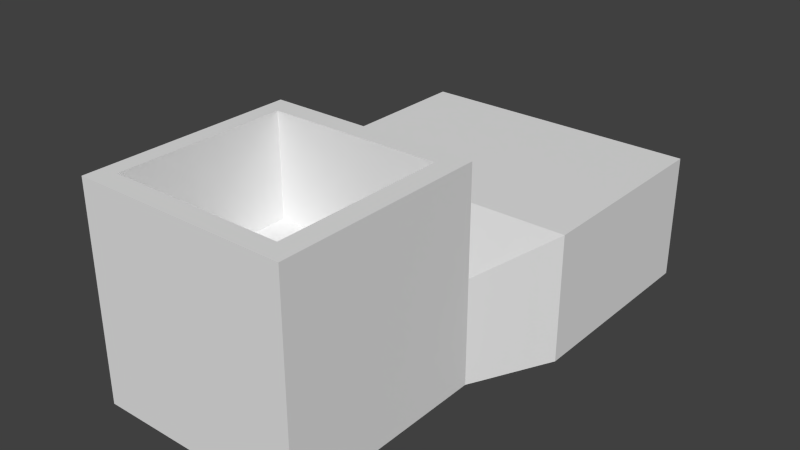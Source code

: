 # Source: Clown_Shoes.blend  (saved by Blender 2.72.0; exported with 4.5.12 LTS)
import bpy
from mathutils import Matrix  # noqa: F401  (used for matrix-valued properties, if any)

bpy.ops.wm.read_factory_settings(use_empty=True)
scene = bpy.context.scene
scene.name = 'Scene'

# ---- collections
col_collection_1 = bpy.data.collections.new('Collection 1'); scene.collection.children.link(col_collection_1)

# ---- world
world_world = bpy.data.worlds.new('World'); scene.world = world_world
world_world.color = (0.05088, 0.05088, 0.05088)
world_world.use_sun_shadow = False
world_world.sun_shadow_jitter_overblur = 0.0
world_world.cycles.sampling_method = 'MANUAL'
world_world.cycles.sample_map_resolution = 256

# ---- meshes
me_cube_001 = bpy.data.meshes.new('Cube.001')
me_cube_001.from_pydata([(-0.9975, -2.154, -0.8422), (-0.9975, -0.1536, -0.8422), (1.002, -0.1536, -0.8422), (1.002, -2.154, -0.8422), (-0.9975, -2.154, 1.158), (-0.9975, -0.1536, 1.158), (1.002, -0.1536, 1.158), (1.002, -2.154, 1.158), (-0.9975, -2.154, 0.1578), (-0.9975, -0.1536, 0.1578), (1.002, -0.1536, 0.1578), (1.002, -2.154, 0.1578), (-1.378, 2.58, -0.8422), (1.383, 2.58, -0.8422), (-1.378, 2.58, 0.3631), (1.383, 2.58, 0.3631), (-1.378, 0.6078, 0.3631), (1.383, 0.6078, 0.3631), (1.383, 0.6078, -0.8422), (-1.378, 0.6078, -0.8422), (-0.9975, -0.3483, 1.158), (-0.9975, -0.3483, -0.8422), (1.002, -0.3483, 1.158), (1.002, -0.3483, -0.8422), (-0.9975, -0.3483, 0.1578), (1.002, -0.3483, 0.1578), (-0.9975, -1.967, -0.8422), (1.002, -1.967, 1.158), (-0.9975, -1.967, 0.1578), (-0.9975, -1.967, 1.158), (1.002, -1.967, -0.8422), (1.002, -1.967, 0.1578), (-0.8366, -0.1536, 1.158), (0.007167, -0.06955, -0.8422), (-0.8366, -2.154, 1.158), (-0.8366, -2.154, -0.8422), (-0.8366, -0.1536, 0.1578), (0.00776, -2.154, 0.4767), (-1.156, 2.58, -0.8422), (-1.156, 2.58, 0.3631), (-1.156, 0.6078, 0.3631), (-0.8366, -0.3483, 1.158), (-0.8366, -1.967, 1.158), (0.8009, -0.1536, 1.158), (0.8009, -2.154, -0.8422), (0.8009, -2.154, 1.158), (0.8009, -0.1536, 0.1578), (1.104, 2.58, -0.8422), (1.104, 2.58, 0.3631), (1.104, 0.6078, 0.3631), (0.8009, -0.3483, 1.158), (0.8009, -1.967, 1.158), (-0.8366, -0.3483, 0.1644), (-0.8366, -1.967, 0.1644), (0.8009, -0.3483, 0.1644), (0.8009, -1.967, 0.1644), (1.383, 0.9747, 0.3631), (-1.378, 0.9747, -0.8422), (-1.378, 0.9747, 0.3631), (1.383, 0.9747, -0.8422), (-1.156, 0.9747, 0.3631), (1.104, 0.9747, 0.3631), (-0.9975, -0.9374, 1.158), (1.002, -0.9374, -0.8422), (1.002, -0.9374, 0.1578), (-0.9975, -0.9374, -0.8422), (1.002, -0.9374, 1.158), (-0.9975, -0.9374, 0.1578), (-0.8366, -0.9374, 1.158), (0.8009, -0.9374, 1.158), (-0.8366, -0.9374, 0.1644), (0.8009, -0.9374, 0.1644), (-0.9975, -0.1536, -0.6415), (1.002, -0.1536, -0.6415), (1.002, -2.154, -0.6415), (-0.9975, -2.154, -0.6415), (-1.378, 2.58, -0.6003), (1.383, 2.58, -0.6003), (1.383, 0.6078, -0.6003), (-1.378, 0.6078, -0.6003), (-0.9975, -0.3483, -0.6415), (1.002, -0.3483, -0.6415), (1.002, -1.967, -0.6415), (-0.9975, -1.967, -0.6415), (-0.8366, -2.154, -0.6415), (-1.156, 2.58, -0.6003), (1.104, 2.58, -0.6003), (0.8009, -2.154, -0.6415), (1.383, 0.9747, -0.6003), (-1.378, 0.9747, -0.6003), (-0.9975, -0.9374, -0.6415), (1.002, -0.9374, -0.6415), (0.1012, -2.154, 1.158), (0.1012, -0.1536, 0.1578), (0.1317, 2.58, -0.8422), (0.1317, 2.58, 0.3631), (0.1317, 0.6078, 0.3631), (0.1012, -0.3483, 1.158), (0.1012, -1.967, 1.158), (0.1012, -0.1536, 1.158), (0.1012, -2.154, -0.8422), (0.1012, -0.3483, 0.1644), (0.1012, -1.967, 0.1644), (0.1317, 0.9747, 0.3631), (0.1012, -0.9374, 0.1644), (0.1012, -2.154, -0.6415), (0.1317, 2.58, -0.6003), (-0.03439, -2.154, 1.158), (-0.03439, -0.1536, 0.1578), (-0.05538, 2.58, -0.8422), (-0.05538, 2.58, 0.3631), (-0.05538, 0.6078, 0.3631), (-0.03439, -0.3483, 1.158), (-0.03439, -1.967, 1.158), (-0.03439, -0.3483, 0.1644), (-0.03439, -1.967, 0.1644), (-0.05538, 0.9747, 0.3631), (-0.03439, -0.9374, 0.1644), (-0.05538, 2.58, -0.6003), (-0.03439, -0.1536, 1.158), (-0.03439, -2.154, -0.8422), (-0.03439, -2.154, -0.6415), (-1.288, 0.429, 0.3149), (1.293, 0.429, -0.8422), (1.293, 0.429, 0.3149), (-1.288, 0.429, -0.8422), (-1.081, 0.429, 0.3149), (1.033, 0.429, 0.3149), (1.293, 0.429, -0.61), (-1.288, 0.429, -0.61), (0.1245, 0.429, 0.3149), (-0.05045, 0.429, 0.3149), (-1.241, 0.3342, 0.2893), (1.246, 0.3342, -0.8422), (1.246, 0.3342, 0.2893), (-1.241, 0.3342, -0.8422), (-1.041, 0.3342, 0.2893), (0.9953, 0.3342, 0.2893), (1.246, 0.3342, -0.6151), (-1.241, 0.3342, -0.6151), (0.1207, 0.3342, 0.2893), (-0.04784, 0.3342, 0.2893), (-1.176, 0.2047, 0.2544), (1.181, 0.2047, -0.8422), (1.181, 0.2047, 0.2544), (-1.176, 0.2047, -0.8422), (-0.9867, 0.2047, 0.2544), (0.9437, 0.2047, 0.2544), (1.181, 0.2047, -0.6221), (-1.176, 0.2047, -0.6221), (0.1155, 0.2047, 0.2544), (-0.04427, 0.2047, 0.2544), (-1.13, 0.1118, 0.2293), (1.135, 0.1118, -0.8422), (1.135, 0.1118, 0.2293), (-1.13, 0.1118, -0.8422), (-0.9478, 0.1118, 0.2293), (0.9067, 0.1118, 0.2293), (1.135, 0.1118, -0.6271), (-1.13, 0.1118, -0.6271), (0.1118, 0.1118, 0.2293), (-0.04171, 0.1118, 0.2293), (-1.064, -0.02088, 0.1935), (1.069, -0.02088, -0.8422), (1.069, -0.02088, 0.1935), (-1.064, -0.02088, -0.8422), (-0.8922, -0.02088, 0.1935), (0.8538, -0.02088, 0.1935), (1.069, -0.02088, -0.6343), (-1.064, -0.02088, -0.6343), (0.1065, -0.02088, 0.1935), (-0.03805, -0.02088, 0.1935), (-0.9975, -2.154, 0.2431), (-0.9975, -0.1536, 0.2431), (1.002, -0.1536, 0.2431), (1.002, -2.154, 0.2431), (-0.9975, -0.3483, 0.2431), (1.002, -0.3483, 0.2431), (1.002, -1.967, 0.2431), (-0.9975, -1.967, 0.2431), (-0.8366, -0.1536, 0.2431), (0.8009, -0.1536, 0.2431), (-0.9975, -0.9374, 0.2431), (1.002, -0.9374, 0.2431), (0.1012, -0.1536, 0.2431), (-0.03439, -0.1536, 0.2431), (-0.9975, -2.154, 0.3463), (-0.9975, -0.1536, 0.3463), (1.002, -0.1536, 0.3463), (1.002, -2.154, 0.3463), (-0.9975, -0.3483, 0.3463), (1.002, -0.3483, 0.3463), (1.002, -1.967, 0.3463), (-0.9975, -1.967, 0.3463), (-0.8366, -0.1536, 0.3463), (0.8009, -0.1536, 0.3463), (-0.9975, -0.9374, 0.3463), (1.002, -0.9374, 0.3463), (0.1012, -0.1536, 0.3463), (-0.03439, -0.1536, 0.3463), (-0.9975, -2.154, 0.4644), (-0.9975, -0.1536, 0.4644), (1.002, -0.1536, 0.4644), (1.002, -2.154, 0.4644), (-0.9975, -0.3483, 0.4644), (1.002, -0.3483, 0.4644), (1.002, -1.967, 0.4644), (-0.9975, -1.967, 0.4644), (-0.8366, -0.1536, 0.4644), (0.8009, -0.1536, 0.4644), (-0.9975, -0.9374, 0.4644), (1.002, -0.9374, 0.4644), (0.1012, -0.1536, 0.4644), (-0.03439, -0.1536, 0.4644), (-0.9975, -2.154, 0.5866), (-0.9975, -0.1536, 0.5866), (1.002, -0.1536, 0.5866), (1.002, -2.154, 0.5866), (-0.9975, -0.3483, 0.5866), (1.002, -0.3483, 0.5866), (1.002, -1.967, 0.5866), (-0.9975, -1.967, 0.5866), (-0.8366, -0.1536, 0.5866), (0.8009, -0.1536, 0.5866), (-0.9975, -0.9374, 0.5866), (1.002, -0.9374, 0.5866), (0.1012, -0.1536, 0.5866), (-0.03439, -0.1536, 0.5866), (-0.9975, -2.154, 0.7108), (-0.9975, -0.1536, 0.7108), (1.002, -0.1536, 0.7108), (1.002, -2.154, 0.7108), (-0.9975, -0.3483, 0.7108), (1.002, -0.3483, 0.7108), (1.002, -1.967, 0.7108), (-0.9975, -1.967, 0.7108), (-0.8366, -0.1536, 0.7108), (0.8009, -0.1536, 0.7108), (-0.9975, -0.9374, 0.7108), (1.002, -0.9374, 0.7108), (0.1012, -0.1536, 0.7108), (-0.03439, -0.1536, 0.7108), (-0.9975, -2.154, 0.8276), (-0.9975, -0.1536, 0.8276), (1.002, -0.1536, 0.8276), (1.002, -2.154, 0.8276), (-0.9975, -0.3483, 0.8276), (1.002, -0.3483, 0.8276), (1.002, -1.967, 0.8276), (-0.9975, -1.967, 0.8276), (-0.8366, -0.1536, 0.8276), (0.8009, -0.1536, 0.8276), (-0.9975, -0.9374, 0.8276), (1.002, -0.9374, 0.8276), (0.1012, -0.1536, 0.8276), (-0.03439, -0.1536, 0.8276), (0.451, -0.1536, 1.158), (0.451, -2.154, -0.8422), (0.451, -2.154, -0.6415), (0.451, -2.154, 1.158), (0.451, -0.1536, 0.1578), (0.618, 2.58, -0.8422), (0.618, 2.58, 0.3631), (0.618, 0.6078, 0.3631), (0.451, -0.3483, 1.158), (0.451, -1.967, 1.158), (0.451, -0.3483, 0.1644), (0.451, -1.967, 0.1644), (0.618, 0.9747, 0.3631), (0.451, -0.9374, 0.1644), (0.618, 2.58, -0.6003), (0.5788, 0.429, 0.3149), (0.558, 0.3342, 0.2893), (0.5296, 0.2047, 0.2544), (0.5092, 0.1118, 0.2293), (0.4801, -0.02088, 0.1935), (0.451, -0.1536, 0.2431), (0.451, -0.1536, 0.3463), (0.451, -0.1536, 0.4644), (0.451, -0.1536, 0.5866), (0.451, -0.1536, 0.7108), (0.451, -0.1536, 0.8276), (-0.4355, -2.154, 1.158), (-0.4355, -0.1536, 0.1578), (-0.6054, 2.58, -0.8422), (-0.6054, 2.58, 0.3631), (-0.6054, 0.6078, 0.3631), (-0.4355, -0.3483, 1.158), (-0.4355, -1.967, 1.158), (-0.4355, -0.3483, 0.1644), (-0.4355, -1.967, 0.1644), (-0.6054, 0.9747, 0.3631), (-0.4355, -0.9374, 0.1644), (-0.6054, 2.58, -0.6003), (-0.4355, -0.1536, 1.158), (-0.4355, -2.154, -0.8422), (-0.4355, -2.154, -0.6415), (-0.5655, 0.429, 0.3149), (-0.5444, 0.3342, 0.2893), (-0.5155, 0.2047, 0.2544), (-0.4947, 0.1118, 0.2293), (-0.4651, -0.02088, 0.1935), (-0.4355, -0.1536, 0.2431), (-0.4355, -0.1536, 0.3463), (-0.4355, -0.1536, 0.4644), (-0.4355, -0.1536, 0.5866), (-0.4355, -0.1536, 0.7108), (-0.4355, -0.1536, 0.8276)], [], [(80, 72, 1, 21), (61, 56, 15, 48), (82, 74, 3, 30), (84, 75, 0, 35), (41, 32, 5, 20), (176, 173, 9, 24), (181, 174, 10, 46), (178, 175, 11, 31), (86, 77, 13, 47), (88, 59, 13, 77), (89, 58, 14, 76), (127, 124, 17, 49), (128, 123, 18, 78), (129, 122, 16, 79), (90, 80, 21, 65), (73, 81, 23, 2), (68, 41, 20, 62), (182, 176, 24, 67), (174, 177, 25, 10), (91, 82, 30, 63), (183, 178, 31, 64), (75, 83, 26, 0), (34, 42, 29, 4), (172, 179, 28, 8), (58, 60, 39, 14), (296, 84, 35, 295), (287, 294, 32, 41), (173, 180, 36, 9), (76, 85, 38, 12), (122, 126, 40, 16), (69, 50, 54, 71), (282, 288, 42, 34), (268, 61, 48, 262), (276, 181, 46, 260), (270, 86, 47, 261), (271, 127, 49, 263), (74, 87, 44, 3), (22, 6, 43, 50), (66, 22, 50, 69), (7, 27, 51, 45), (292, 289, 52, 70), (68, 42, 53, 70), (265, 51, 55, 267), (287, 41, 52, 289), (49, 17, 56, 61), (78, 18, 59, 88), (79, 16, 58, 89), (16, 40, 60, 58), (263, 49, 61, 268), (83, 90, 65, 26), (42, 68, 62, 29), (179, 182, 67, 28), (81, 91, 63, 23), (177, 183, 64, 25), (51, 69, 71, 55), (27, 66, 69, 51), (290, 292, 70, 53), (41, 68, 70, 52), (24, 9, 72, 80), (31, 11, 74, 82), (37, 8, 75, 84), (48, 15, 77, 86), (56, 88, 77, 15), (57, 89, 76, 12), (124, 128, 78, 17), (125, 129, 79, 19), (67, 24, 80, 90), (10, 25, 81, 73), (64, 31, 82, 91), (8, 28, 83, 75), (14, 39, 85, 76), (262, 48, 86, 270), (17, 78, 88, 56), (19, 79, 89, 57), (28, 67, 90, 83), (25, 64, 91, 81), (258, 105, 100, 257), (264, 256, 99, 97), (259, 265, 98, 92), (116, 103, 95, 110), (185, 184, 93, 108), (118, 106, 94, 109), (131, 130, 96, 111), (269, 266, 101, 104), (113, 98, 102, 115), (264, 97, 101, 266), (111, 96, 103, 116), (267, 269, 104, 102), (110, 95, 106, 118), (105, 121, 120, 100), (97, 99, 119, 112), (92, 98, 113, 107), (104, 101, 114, 117), (97, 112, 114, 101), (102, 104, 117, 115), (291, 116, 110, 285), (302, 185, 108, 283), (293, 118, 109, 284), (297, 131, 111, 286), (288, 113, 115, 290), (286, 111, 116, 291), (285, 110, 118, 293), (137, 134, 124, 127), (138, 133, 123, 128), (139, 132, 122, 129), (132, 136, 126, 122), (272, 137, 127, 271), (134, 138, 128, 124), (135, 139, 129, 125), (141, 140, 130, 131), (298, 141, 131, 297), (147, 144, 134, 137), (148, 143, 133, 138), (149, 142, 132, 139), (142, 146, 136, 132), (273, 147, 137, 272), (144, 148, 138, 134), (145, 149, 139, 135), (151, 150, 140, 141), (299, 151, 141, 298), (157, 154, 144, 147), (158, 153, 143, 148), (159, 152, 142, 149), (152, 156, 146, 142), (274, 157, 147, 273), (154, 158, 148, 144), (155, 159, 149, 145), (161, 160, 150, 151), (300, 161, 151, 299), (167, 164, 154, 157), (168, 163, 153, 158), (169, 162, 152, 159), (162, 166, 156, 152), (275, 167, 157, 274), (164, 168, 158, 154), (165, 169, 159, 155), (171, 170, 160, 161), (301, 171, 161, 300), (46, 10, 164, 167), (73, 2, 163, 168), (72, 9, 162, 169), (9, 36, 166, 162), (260, 46, 167, 275), (10, 73, 168, 164), (1, 72, 169, 165), (108, 93, 170, 171), (283, 108, 171, 301), (190, 187, 173, 176), (195, 188, 174, 181), (192, 189, 175, 178), (196, 190, 176, 182), (188, 191, 177, 174), (197, 192, 178, 183), (186, 193, 179, 172), (187, 194, 180, 173), (277, 195, 181, 276), (193, 196, 182, 179), (191, 197, 183, 177), (199, 198, 184, 185), (303, 199, 185, 302), (204, 201, 187, 190), (209, 202, 188, 195), (206, 203, 189, 192), (210, 204, 190, 196), (202, 205, 191, 188), (211, 206, 192, 197), (200, 207, 193, 186), (201, 208, 194, 187), (278, 209, 195, 277), (207, 210, 196, 193), (205, 211, 197, 191), (213, 212, 198, 199), (304, 213, 199, 303), (218, 215, 201, 204), (223, 216, 202, 209), (220, 217, 203, 206), (224, 218, 204, 210), (216, 219, 205, 202), (225, 220, 206, 211), (214, 221, 207, 200), (215, 222, 208, 201), (35, 33, 295), (279, 223, 209, 278), (33, 284, 109), (221, 224, 210, 207), (219, 225, 211, 205), (33, 261, 47), (227, 226, 212, 213), (100, 33, 257), (305, 227, 213, 304), (232, 229, 215, 218), (237, 230, 216, 223), (234, 231, 217, 220), (2, 33, 163), (238, 232, 218, 224), (230, 233, 219, 216), (239, 234, 220, 225), (228, 235, 221, 214), (229, 236, 222, 215), (33, 1, 165), (280, 237, 223, 279), (163, 33, 153), (235, 238, 224, 221), (233, 239, 225, 219), (33, 165, 155), (241, 240, 226, 227), (153, 33, 143), (306, 241, 227, 305), (246, 243, 229, 232), (251, 244, 230, 237), (248, 245, 231, 234), (33, 155, 145), (252, 246, 232, 238), (244, 247, 233, 230), (253, 248, 234, 239), (242, 249, 235, 228), (243, 250, 236, 229), (143, 33, 133), (281, 251, 237, 280), (33, 145, 135), (249, 252, 238, 235), (247, 253, 239, 233), (133, 33, 123), (255, 254, 240, 241), (33, 135, 125), (307, 255, 241, 306), (20, 5, 243, 246), (43, 6, 244, 251), (27, 7, 245, 248), (295, 33, 120), (62, 20, 246, 252), (6, 22, 247, 244), (66, 27, 248, 253), (4, 29, 249, 242), (5, 32, 250, 243), (33, 109, 94), (256, 43, 251, 281), (120, 33, 100), (29, 62, 252, 249), (22, 66, 253, 247), (33, 94, 261), (119, 99, 254, 255), (26, 65, 33), (294, 119, 255, 307), (103, 268, 262, 95), (184, 276, 260, 93), (106, 270, 261, 94), (130, 271, 263, 96), (98, 265, 267, 102), (96, 263, 268, 103), (95, 262, 270, 106), (87, 258, 257, 44), (50, 43, 256, 264), (33, 63, 30), (45, 51, 265, 259), (71, 54, 266, 269), (50, 264, 266, 54), (55, 71, 269, 267), (18, 33, 59), (140, 272, 271, 130), (150, 273, 272, 140), (160, 274, 273, 150), (170, 275, 274, 160), (93, 260, 275, 170), (198, 277, 276, 184), (33, 19, 57), (212, 278, 277, 198), (123, 33, 18), (226, 279, 278, 212), (59, 33, 47, 13), (240, 280, 279, 226), (257, 33, 44), (254, 281, 280, 240), (0, 26, 33, 35), (99, 256, 281, 254), (65, 21, 33), (121, 296, 295, 120), (112, 119, 294, 287), (33, 38, 284), (107, 113, 288, 282), (117, 114, 289, 292), (112, 287, 289, 114), (115, 117, 292, 290), (21, 1, 33), (60, 291, 285, 39), (180, 302, 283, 36), (85, 293, 284, 38), (126, 297, 286, 40), (42, 288, 290, 53), (40, 286, 291, 60), (39, 285, 293, 85), (136, 298, 297, 126), (146, 299, 298, 136), (156, 300, 299, 146), (166, 301, 300, 156), (36, 283, 301, 166), (44, 33, 30, 3), (194, 303, 302, 180), (33, 23, 63), (208, 304, 303, 194), (33, 125, 19), (222, 305, 304, 208), (33, 57, 12, 38), (236, 306, 305, 222), (33, 2, 23), (250, 307, 306, 236), (32, 294, 307, 250), (37, 172, 8), (175, 37, 11), (37, 84, 296), (11, 37, 87, 74), (37, 105, 258), (37, 121, 105), (37, 186, 172), (189, 37, 175), (37, 200, 186), (203, 37, 189), (37, 214, 200), (217, 37, 203), (37, 228, 214), (231, 37, 217), (37, 242, 228), (245, 37, 231), (34, 4, 242, 37), (282, 34, 37), (7, 45, 37, 245), (259, 92, 37), (92, 107, 37), (37, 258, 87), (45, 259, 37), (37, 296, 121), (107, 282, 37)])
_uv = me_cube_001.uv_layers.new(name='UVMap')
_uv.uv.foreach_set('vector', [0.6705, 0.1427, 0.6458, 0.1427, 0.6458, 0.1181, 0.6705, 0.1181, 0.1004, 0.8394, 0.04079, 0.8394, 0.04079, 0.7798, 0.1004, 0.7798, 0.6754, 0.1379, 0.6535, 0.1379, 0.6535, 0.116, 0.6754, 0.116, 0.774, 0.2157, 0.7521, 0.2157, 0.7521, 0.1938, 0.774, 0.1938, 0.07946, 0.8394, 0.01986, 0.8394, 0.01986, 0.7798, 0.07946, 0.7798, 0.08334, 0.4364, 0.02375, 0.4364, 0.02375, 0.4066, 0.08334, 0.4066, 0.08334, 0.6736, 0.02375, 0.6736, 0.02375, 0.6438, 0.08334, 0.6438, 0.952, 0.2055, 0.8924, 0.2055, 0.8924, 0.1757, 0.952, 0.1757, 0.7763, 0.218, 0.7544, 0.218, 0.7544, 0.1961, 0.7763, 0.1961, 0.6777, 0.1402, 0.6558, 0.1402, 0.6558, 0.1182, 0.6777, 0.1182, 0.08096, 0.4662, 0.02136, 0.4662, 0.02136, 0.4066, 0.08096, 0.4066, 0.1028, 0.8096, 0.04317, 0.8096, 0.04317, 0.7798, 0.1028, 0.7798, 0.6716, 0.1282, 0.6469, 0.1282, 0.6469, 0.1159, 0.6716, 0.1159, 0.08334, 0.4364, 0.02375, 0.4364, 0.02375, 0.4066, 0.08334, 0.4066, 0.6705, 0.1427, 0.6458, 0.1427, 0.6458, 0.1181, 0.6705, 0.1181, 0.6716, 0.1405, 0.6469, 0.1405, 0.6469, 0.1159, 0.6716, 0.1159, 0.07946, 0.8394, 0.01986, 0.8394, 0.01986, 0.7798, 0.07946, 0.7798, 0.08334, 0.4364, 0.02375, 0.4364, 0.02375, 0.4066, 0.08334, 0.4066, 0.09372, 0.4271, 0.03413, 0.4271, 0.03413, 0.3973, 0.09372, 0.3973, 0.6754, 0.1379, 0.6535, 0.1379, 0.6535, 0.116, 0.6754, 0.116, 0.952, 0.2055, 0.8924, 0.2055, 0.8924, 0.1757, 0.952, 0.1757, 0.6743, 0.1401, 0.6524, 0.1401, 0.6524, 0.1182, 0.6743, 0.1182, 0.35, 0.841, 0.2904, 0.841, 0.2904, 0.7814, 0.35, 0.7814, 0.9448, 0.2067, 0.8852, 0.2067, 0.8852, 0.1769, 0.9448, 0.1769, 0.1004, 0.8394, 0.04079, 0.8394, 0.04079, 0.7798, 0.1004, 0.7798, 0.7549, 0.2157, 0.7521, 0.2157, 0.7521, 0.1938, 0.7549, 0.1938, 0.07946, 0.7872, 0.01986, 0.7872, 0.01986, 0.7798, 0.07946, 0.7798, 0.08334, 0.6736, 0.02375, 0.6736, 0.02375, 0.6438, 0.08334, 0.6438, 0.7763, 0.218, 0.7544, 0.218, 0.7544, 0.1961, 0.7763, 0.1961, 0.1028, 0.8096, 0.04317, 0.8096, 0.04317, 0.7798, 0.1028, 0.7798, 0.7698, 0.2208, 0.75, 0.2208, 0.75, 0.201, 0.7698, 0.201, 0.35, 0.7888, 0.2904, 0.7888, 0.2904, 0.7814, 0.35, 0.7814, 0.05569, 0.8394, 0.04079, 0.8394, 0.04079, 0.7798, 0.05569, 0.7798, 0.03864, 0.6736, 0.02375, 0.6736, 0.02375, 0.6438, 0.03864, 0.6438, 0.7599, 0.218, 0.7544, 0.218, 0.7544, 0.1961, 0.7599, 0.1961, 0.05807, 0.8096, 0.04317, 0.8096, 0.04317, 0.7798, 0.05807, 0.7798, 0.774, 0.2157, 0.7521, 0.2157, 0.7521, 0.1938, 0.774, 0.1938, 0.07946, 0.8394, 0.01986, 0.8394, 0.01986, 0.7798, 0.07946, 0.7798, 0.07946, 0.8394, 0.01986, 0.8394, 0.01986, 0.7798, 0.07946, 0.7798, 0.35, 0.841, 0.2904, 0.841, 0.2904, 0.7814, 0.35, 0.7814, 0.7698, 0.2035, 0.75, 0.2035, 0.75, 0.201, 0.7698, 0.201, 0.7689, 0.2197, 0.7492, 0.2197, 0.7492, 0.1999, 0.7689, 0.1999, 0.7541, 0.2197, 0.7492, 0.2197, 0.7492, 0.1999, 0.7541, 0.1999, 0.7525, 0.2208, 0.75, 0.2208, 0.75, 0.201, 0.7525, 0.201, 0.1028, 0.8394, 0.04317, 0.8394, 0.04317, 0.7798, 0.1028, 0.7798, 0.6716, 0.1405, 0.6469, 0.1405, 0.6469, 0.1159, 0.6716, 0.1159, 0.08334, 0.4662, 0.02375, 0.4662, 0.02375, 0.4066, 0.08334, 0.4066, 0.1028, 0.8394, 0.04317, 0.8394, 0.04317, 0.7798, 0.1028, 0.7798, 0.05807, 0.8394, 0.04317, 0.8394, 0.04317, 0.7798, 0.05807, 0.7798, 0.6743, 0.1401, 0.6524, 0.1401, 0.6524, 0.1182, 0.6743, 0.1182, 0.35, 0.841, 0.2904, 0.841, 0.2904, 0.7814, 0.35, 0.7814, 0.9448, 0.2067, 0.8852, 0.2067, 0.8852, 0.1769, 0.9448, 0.1769, 0.6716, 0.1405, 0.6469, 0.1405, 0.6469, 0.1159, 0.6716, 0.1159, 0.09372, 0.4271, 0.03413, 0.4271, 0.03413, 0.3973, 0.09372, 0.3973, 0.7689, 0.2197, 0.7492, 0.2197, 0.7492, 0.1999, 0.7689, 0.1999, 0.35, 0.841, 0.2904, 0.841, 0.2904, 0.7814, 0.35, 0.7814, 0.7689, 0.2024, 0.7492, 0.2024, 0.7492, 0.1999, 0.7689, 0.1999, 0.7698, 0.2208, 0.75, 0.2208, 0.75, 0.201, 0.7698, 0.201, 0.08334, 0.4662, 0.02375, 0.4662, 0.02375, 0.4066, 0.08334, 0.4066, 0.952, 0.2353, 0.8924, 0.2353, 0.8924, 0.1757, 0.952, 0.1757, 0.35, 0.6972, 0.2904, 0.6972, 0.2904, 0.6376, 0.35, 0.6376, 0.08096, 0.7034, 0.02136, 0.7034, 0.02136, 0.6438, 0.08096, 0.6438, 0.09134, 0.4569, 0.03174, 0.4569, 0.03174, 0.3973, 0.09134, 0.3973, 0.6766, 0.1424, 0.6547, 0.1424, 0.6547, 0.1204, 0.6766, 0.1204, 0.09372, 0.4271, 0.03413, 0.4271, 0.03413, 0.3973, 0.09372, 0.3973, 0.6705, 0.1304, 0.6458, 0.1304, 0.6458, 0.1181, 0.6705, 0.1181, 0.08334, 0.4662, 0.02375, 0.4662, 0.02375, 0.4066, 0.08334, 0.4066, 0.09372, 0.4569, 0.03413, 0.4569, 0.03413, 0.3973, 0.09372, 0.3973, 0.952, 0.2353, 0.8924, 0.2353, 0.8924, 0.1757, 0.952, 0.1757, 0.9448, 0.2365, 0.8852, 0.2365, 0.8852, 0.1769, 0.9448, 0.1769, 0.08096, 0.7034, 0.02136, 0.7034, 0.02136, 0.6438, 0.08096, 0.6438, 0.03626, 0.7034, 0.02136, 0.7034, 0.02136, 0.6438, 0.03626, 0.6438, 0.09372, 0.4569, 0.03413, 0.4569, 0.03413, 0.3973, 0.09372, 0.3973, 0.6705, 0.1427, 0.6458, 0.1427, 0.6458, 0.1181, 0.6705, 0.1181, 0.9448, 0.2365, 0.8852, 0.2365, 0.8852, 0.1769, 0.9448, 0.1769, 0.09372, 0.4569, 0.03413, 0.4569, 0.03413, 0.3973, 0.09372, 0.3973, 0.7686, 0.2157, 0.7631, 0.2157, 0.7631, 0.1938, 0.7686, 0.1938, 0.07946, 0.8245, 0.01986, 0.8245, 0.01986, 0.8096, 0.07946, 0.8096, 0.35, 0.8261, 0.2904, 0.8261, 0.2904, 0.8112, 0.35, 0.8112, 0.08548, 0.8394, 0.07058, 0.8394, 0.07058, 0.7798, 0.08548, 0.7798, 0.7705, 0.206, 0.7638, 0.206, 0.7638, 0.1927, 0.7705, 0.1927, 0.7708, 0.218, 0.7654, 0.218, 0.7654, 0.1961, 0.7708, 0.1961, 0.7705, 0.206, 0.7638, 0.206, 0.7638, 0.1927, 0.7705, 0.1927, 0.7698, 0.2158, 0.75, 0.2158, 0.75, 0.2109, 0.7698, 0.2109, 0.764, 0.2197, 0.7591, 0.2197, 0.7591, 0.1999, 0.764, 0.1999, 0.7649, 0.2208, 0.7599, 0.2208, 0.7599, 0.201, 0.7649, 0.201, 0.08787, 0.8394, 0.07297, 0.8394, 0.07297, 0.7798, 0.08787, 0.7798, 0.7689, 0.2147, 0.7492, 0.2147, 0.7492, 0.2098, 0.7689, 0.2098, 0.06606, 0.7034, 0.05116, 0.7034, 0.05116, 0.6438, 0.06606, 0.6438, 0.7631, 0.2157, 0.7576, 0.2157, 0.7576, 0.1938, 0.7631, 0.1938, 0.7771, 0.206, 0.7504, 0.206, 0.7504, 0.1994, 0.7771, 0.1994, 0.35, 0.8112, 0.2904, 0.8112, 0.2904, 0.7963, 0.35, 0.7963, 0.7698, 0.2109, 0.75, 0.2109, 0.75, 0.2059, 0.7698, 0.2059, 0.7599, 0.2208, 0.755, 0.2208, 0.755, 0.201, 0.7599, 0.201, 0.7689, 0.2098, 0.7492, 0.2098, 0.7492, 0.2049, 0.7689, 0.2049, 0.09293, 0.8394, 0.08548, 0.8394, 0.08548, 0.7798, 0.09293, 0.7798, 0.07589, 0.6736, 0.06844, 0.6736, 0.06844, 0.6438, 0.07589, 0.6438, 0.7736, 0.218, 0.7708, 0.218, 0.7708, 0.1961, 0.7736, 0.1961, 0.09532, 0.8096, 0.08787, 0.8096, 0.08787, 0.7798, 0.09532, 0.7798, 0.7665, 0.2197, 0.764, 0.2197, 0.764, 0.1999, 0.7665, 0.1999, 0.09532, 0.8394, 0.08787, 0.8394, 0.08787, 0.7798, 0.09532, 0.7798, 0.07351, 0.7034, 0.06606, 0.7034, 0.06606, 0.6438, 0.07351, 0.6438, 0.1028, 0.8245, 0.04317, 0.8245, 0.04317, 0.8096, 0.1028, 0.8096, 0.6716, 0.1344, 0.6469, 0.1344, 0.6469, 0.1282, 0.6716, 0.1282, 0.08334, 0.4513, 0.02375, 0.4513, 0.02375, 0.4364, 0.08334, 0.4364, 0.1028, 0.8245, 0.04317, 0.8245, 0.04317, 0.8096, 0.1028, 0.8096, 0.05807, 0.8245, 0.04317, 0.8245, 0.04317, 0.8096, 0.05807, 0.8096, 0.09372, 0.442, 0.03413, 0.442, 0.03413, 0.4271, 0.09372, 0.4271, 0.6705, 0.1366, 0.6458, 0.1366, 0.6458, 0.1304, 0.6705, 0.1304, 0.3562, 0.7915, 0.3495, 0.7915, 0.3495, 0.7848, 0.3562, 0.7848, 0.3363, 0.8234, 0.3289, 0.8234, 0.3289, 0.8085, 0.3363, 0.8085, 0.1028, 0.8319, 0.04317, 0.8319, 0.04317, 0.8245, 0.1028, 0.8245, 0.6716, 0.1374, 0.6469, 0.1374, 0.6469, 0.1344, 0.6716, 0.1344, 0.08334, 0.4587, 0.02375, 0.4587, 0.02375, 0.4513, 0.08334, 0.4513, 0.1028, 0.8319, 0.04317, 0.8319, 0.04317, 0.8245, 0.1028, 0.8245, 0.05807, 0.8319, 0.04317, 0.8319, 0.04317, 0.8245, 0.05807, 0.8245, 0.09372, 0.4494, 0.03413, 0.4494, 0.03413, 0.442, 0.09372, 0.442, 0.6705, 0.1397, 0.6458, 0.1397, 0.6458, 0.1366, 0.6705, 0.1366, 0.7705, 0.2161, 0.7638, 0.2161, 0.7638, 0.2127, 0.7705, 0.2127, 0.09532, 0.8319, 0.08787, 0.8319, 0.08787, 0.8245, 0.09532, 0.8245, 0.1028, 0.8357, 0.04317, 0.8357, 0.04317, 0.8319, 0.1028, 0.8319, 0.6716, 0.139, 0.6469, 0.139, 0.6469, 0.1374, 0.6716, 0.1374, 0.08334, 0.4625, 0.02375, 0.4625, 0.02375, 0.4587, 0.08334, 0.4587, 0.1028, 0.8357, 0.04317, 0.8357, 0.04317, 0.8319, 0.1028, 0.8319, 0.05807, 0.8357, 0.04317, 0.8357, 0.04317, 0.8319, 0.05807, 0.8319, 0.09372, 0.4532, 0.03413, 0.4532, 0.03413, 0.4494, 0.09372, 0.4494, 0.6705, 0.1412, 0.6458, 0.1412, 0.6458, 0.1397, 0.6705, 0.1397, 0.3562, 0.7965, 0.3495, 0.7965, 0.3495, 0.7948, 0.3562, 0.7948, 0.3363, 0.8346, 0.3289, 0.8346, 0.3289, 0.8308, 0.3363, 0.8308, 0.1028, 0.8375, 0.04317, 0.8375, 0.04317, 0.8357, 0.1028, 0.8357, 0.6716, 0.1398, 0.6469, 0.1398, 0.6469, 0.139, 0.6716, 0.139, 0.08334, 0.4643, 0.02375, 0.4643, 0.02375, 0.4625, 0.08334, 0.4625, 0.1028, 0.8375, 0.04317, 0.8375, 0.04317, 0.8357, 0.1028, 0.8357, 0.05807, 0.8375, 0.04317, 0.8375, 0.04317, 0.8357, 0.05807, 0.8357, 0.09372, 0.455, 0.03413, 0.455, 0.03413, 0.4532, 0.09372, 0.4532, 0.6705, 0.142, 0.6458, 0.142, 0.6458, 0.1412, 0.6705, 0.1412, 0.7705, 0.2186, 0.7638, 0.2186, 0.7638, 0.2177, 0.7705, 0.2177, 0.09532, 0.8375, 0.08787, 0.8375, 0.08787, 0.8357, 0.09532, 0.8357, 0.08334, 0.7034, 0.02375, 0.7034, 0.02375, 0.7016, 0.08334, 0.7016, 0.6716, 0.1405, 0.6469, 0.1405, 0.6469, 0.1398, 0.6716, 0.1398, 0.08334, 0.4662, 0.02375, 0.4662, 0.02375, 0.4643, 0.08334, 0.4643, 0.08334, 0.7034, 0.02375, 0.7034, 0.02375, 0.7016, 0.08334, 0.7016, 0.03864, 0.7034, 0.02375, 0.7034, 0.02375, 0.7016, 0.03864, 0.7016, 0.09372, 0.4569, 0.03413, 0.4569, 0.03413, 0.455, 0.09372, 0.455, 0.6705, 0.1427, 0.6458, 0.1427, 0.6458, 0.142, 0.6705, 0.142, 0.3562, 0.6544, 0.3495, 0.6544, 0.3495, 0.6536, 0.3562, 0.6536, 0.3363, 0.6945, 0.3289, 0.6945, 0.3289, 0.6927, 0.3363, 0.6927, 0.08334, 0.4513, 0.02375, 0.4513, 0.02375, 0.4364, 0.08334, 0.4364, 0.08334, 0.6885, 0.02375, 0.6885, 0.02375, 0.6736, 0.08334, 0.6736, 0.952, 0.2204, 0.8924, 0.2204, 0.8924, 0.2055, 0.952, 0.2055, 0.08334, 0.4513, 0.02375, 0.4513, 0.02375, 0.4364, 0.08334, 0.4364, 0.09372, 0.442, 0.03413, 0.442, 0.03413, 0.4271, 0.09372, 0.4271, 0.952, 0.2204, 0.8924, 0.2204, 0.8924, 0.2055, 0.952, 0.2055, 0.9448, 0.2216, 0.8852, 0.2216, 0.8852, 0.2067, 0.9448, 0.2067, 0.08334, 0.6885, 0.02375, 0.6885, 0.02375, 0.6736, 0.08334, 0.6736, 0.03864, 0.6885, 0.02375, 0.6885, 0.02375, 0.6736, 0.03864, 0.6736, 0.9448, 0.2216, 0.8852, 0.2216, 0.8852, 0.2067, 0.9448, 0.2067, 0.09372, 0.442, 0.03413, 0.442, 0.03413, 0.4271, 0.09372, 0.4271, 0.3562, 0.6477, 0.3495, 0.6477, 0.3495, 0.6411, 0.3562, 0.6411, 0.3363, 0.6796, 0.3289, 0.6796, 0.3289, 0.6647, 0.3363, 0.6647, 0.08334, 0.4587, 0.02375, 0.4587, 0.02375, 0.4513, 0.08334, 0.4513, 0.08334, 0.696, 0.02375, 0.696, 0.02375, 0.6885, 0.08334, 0.6885, 0.952, 0.2279, 0.8924, 0.2279, 0.8924, 0.2204, 0.952, 0.2204, 0.08334, 0.4587, 0.02375, 0.4587, 0.02375, 0.4513, 0.08334, 0.4513, 0.09372, 0.4494, 0.03413, 0.4494, 0.03413, 0.442, 0.09372, 0.442, 0.952, 0.2279, 0.8924, 0.2279, 0.8924, 0.2204, 0.952, 0.2204, 0.9448, 0.2291, 0.8852, 0.2291, 0.8852, 0.2216, 0.9448, 0.2216, 0.08334, 0.696, 0.02375, 0.696, 0.02375, 0.6885, 0.08334, 0.6885, 0.03864, 0.696, 0.02375, 0.696, 0.02375, 0.6885, 0.03864, 0.6885, 0.9448, 0.2291, 0.8852, 0.2291, 0.8852, 0.2216, 0.9448, 0.2216, 0.09372, 0.4494, 0.03413, 0.4494, 0.03413, 0.442, 0.09372, 0.442, 0.7705, 0.2161, 0.7638, 0.2161, 0.7638, 0.2127, 0.7705, 0.2127, 0.07589, 0.696, 0.06844, 0.696, 0.06844, 0.6885, 0.07589, 0.6885, 0.08334, 0.4625, 0.02375, 0.4625, 0.02375, 0.4587, 0.08334, 0.4587, 0.08334, 0.6997, 0.02375, 0.6997, 0.02375, 0.696, 0.08334, 0.696, 0.952, 0.2316, 0.8924, 0.2316, 0.8924, 0.2279, 0.952, 0.2279, 0.08334, 0.4625, 0.02375, 0.4625, 0.02375, 0.4587, 0.08334, 0.4587, 0.09372, 0.4532, 0.03413, 0.4532, 0.03413, 0.4494, 0.09372, 0.4494, 0.952, 0.2316, 0.8924, 0.2316, 0.8924, 0.2279, 0.952, 0.2279, 0.9448, 0.2328, 0.8852, 0.2328, 0.8852, 0.2291, 0.9448, 0.2291, 0.08334, 0.6997, 0.02375, 0.6997, 0.02375, 0.696, 0.08334, 0.696, 0.774, 0.2157, 0.7521, 0.213, 0.774, 0.213, 0.03864, 0.6997, 0.02375, 0.6997, 0.02375, 0.696, 0.03864, 0.696, 0.7571, 0.218, 0.7571, 0.1961, 0.7599, 0.1961, 0.9448, 0.2328, 0.8852, 0.2328, 0.8852, 0.2291, 0.9448, 0.2291, 0.09372, 0.4532, 0.03413, 0.4532, 0.03413, 0.4494, 0.09372, 0.4494, 0.7708, 0.218, 0.7708, 0.1961, 0.7763, 0.1961, 0.3562, 0.6528, 0.3495, 0.6528, 0.3495, 0.6511, 0.3562, 0.6511, 0.774, 0.2048, 0.7521, 0.1993, 0.774, 0.1993, 0.3363, 0.6908, 0.3289, 0.6908, 0.3289, 0.6871, 0.3363, 0.6871, 0.08334, 0.4643, 0.02375, 0.4643, 0.02375, 0.4625, 0.08334, 0.4625, 0.08334, 0.7016, 0.02375, 0.7016, 0.02375, 0.6997, 0.08334, 0.6997, 0.952, 0.2334, 0.8924, 0.2334, 0.8924, 0.2316, 0.952, 0.2316, 0.7702, 0.2184, 0.7455, 0.2176, 0.7702, 0.2176, 0.08334, 0.4643, 0.02375, 0.4643, 0.02375, 0.4625, 0.08334, 0.4625, 0.09372, 0.455, 0.03413, 0.455, 0.03413, 0.4532, 0.09372, 0.4532, 0.952, 0.2334, 0.8924, 0.2334, 0.8924, 0.2316, 0.952, 0.2316, 0.9448, 0.2346, 0.8852, 0.2346, 0.8852, 0.2328, 0.9448, 0.2328, 0.08334, 0.7016, 0.02375, 0.7016, 0.02375, 0.6997, 0.08334, 0.6997, 0.7702, 0.2184, 0.7455, 0.2184, 0.7455, 0.2176, 0.03864, 0.7016, 0.02375, 0.7016, 0.02375, 0.6997, 0.03864, 0.6997, 0.7702, 0.2176, 0.7455, 0.2168, 0.7702, 0.2168, 0.9448, 0.2346, 0.8852, 0.2346, 0.8852, 0.2328, 0.9448, 0.2328, 0.09372, 0.455, 0.03413, 0.455, 0.03413, 0.4532, 0.09372, 0.4532, 0.7702, 0.2176, 0.7455, 0.2176, 0.7455, 0.2168, 0.7705, 0.2186, 0.7638, 0.2186, 0.7638, 0.2177, 0.7705, 0.2177, 0.7702, 0.2168, 0.7455, 0.2153, 0.7702, 0.2153, 0.07589, 0.7016, 0.06844, 0.7016, 0.06844, 0.6997, 0.07589, 0.6997, 0.08334, 0.4653, 0.02375, 0.4653, 0.02375, 0.4643, 0.08334, 0.4643, 0.08334, 0.7025, 0.02375, 0.7025, 0.02375, 0.7016, 0.08334, 0.7016, 0.952, 0.2344, 0.8924, 0.2344, 0.8924, 0.2334, 0.952, 0.2334, 0.7702, 0.2168, 0.7455, 0.2168, 0.7455, 0.2153, 0.08334, 0.4653, 0.02375, 0.4653, 0.02375, 0.4643, 0.08334, 0.4643, 0.09372, 0.456, 0.03413, 0.456, 0.03413, 0.455, 0.09372, 0.455, 0.952, 0.2344, 0.8924, 0.2344, 0.8924, 0.2334, 0.952, 0.2334, 0.9448, 0.2356, 0.8852, 0.2356, 0.8852, 0.2346, 0.9448, 0.2346, 0.08334, 0.7025, 0.02375, 0.7025, 0.02375, 0.7016, 0.08334, 0.7016, 0.7702, 0.2153, 0.7455, 0.2122, 0.7702, 0.2122, 0.03864, 0.7025, 0.02375, 0.7025, 0.02375, 0.7016, 0.03864, 0.7016, 0.7702, 0.2153, 0.7455, 0.2153, 0.7455, 0.2122, 0.9448, 0.2356, 0.8852, 0.2356, 0.8852, 0.2346, 0.9448, 0.2346, 0.09372, 0.456, 0.03413, 0.456, 0.03413, 0.455, 0.09372, 0.455, 0.7702, 0.2122, 0.7455, 0.206, 0.7702, 0.206, 0.3562, 0.654, 0.3495, 0.654, 0.3495, 0.6536, 0.3562, 0.6536, 0.7702, 0.2122, 0.7455, 0.2122, 0.7455, 0.206, 0.3363, 0.6936, 0.3289, 0.6936, 0.3289, 0.6927, 0.3363, 0.6927, 0.08334, 0.4662, 0.02375, 0.4662, 0.02375, 0.4653, 0.08334, 0.4653, 0.08334, 0.7034, 0.02375, 0.7034, 0.02375, 0.7025, 0.08334, 0.7025, 0.952, 0.2353, 0.8924, 0.2353, 0.8924, 0.2344, 0.952, 0.2344, 0.774, 0.213, 0.7521, 0.2102, 0.774, 0.2102, 0.08334, 0.4662, 0.02375, 0.4662, 0.02375, 0.4653, 0.08334, 0.4653, 0.09372, 0.4569, 0.03413, 0.4569, 0.03413, 0.456, 0.09372, 0.456, 0.952, 0.2353, 0.8924, 0.2353, 0.8924, 0.2344, 0.952, 0.2344, 0.9448, 0.2365, 0.8852, 0.2365, 0.8852, 0.2356, 0.9448, 0.2356, 0.08334, 0.7034, 0.02375, 0.7034, 0.02375, 0.7025, 0.08334, 0.7025, 0.7599, 0.218, 0.7599, 0.1961, 0.7654, 0.1961, 0.03864, 0.7034, 0.02375, 0.7034, 0.02375, 0.7025, 0.03864, 0.7025, 0.774, 0.2102, 0.7521, 0.2048, 0.774, 0.2048, 0.9448, 0.2365, 0.8852, 0.2365, 0.8852, 0.2356, 0.9448, 0.2356, 0.09372, 0.4569, 0.03413, 0.4569, 0.03413, 0.456, 0.09372, 0.456, 0.7654, 0.218, 0.7654, 0.1961, 0.7708, 0.1961, 0.7705, 0.2194, 0.7638, 0.2194, 0.7638, 0.219, 0.7705, 0.219, 0.774, 0.2157, 0.7521, 0.2157, 0.774, 0.1938, 0.07589, 0.7034, 0.06844, 0.7034, 0.06844, 0.7025, 0.07589, 0.7025, 0.07058, 0.8394, 0.05569, 0.8394, 0.05569, 0.7798, 0.07058, 0.7798, 0.05354, 0.6736, 0.03864, 0.6736, 0.03864, 0.6438, 0.05354, 0.6438, 0.7654, 0.218, 0.7599, 0.218, 0.7599, 0.1961, 0.7654, 0.1961, 0.07297, 0.8096, 0.05807, 0.8096, 0.05807, 0.7798, 0.07297, 0.7798, 0.7591, 0.2197, 0.7541, 0.2197, 0.7541, 0.1999, 0.7591, 0.1999, 0.07297, 0.8394, 0.05807, 0.8394, 0.05807, 0.7798, 0.07297, 0.7798, 0.05116, 0.7034, 0.03626, 0.7034, 0.03626, 0.6438, 0.05116, 0.6438, 0.774, 0.2157, 0.7686, 0.2157, 0.7686, 0.1938, 0.774, 0.1938, 0.07946, 0.8394, 0.01986, 0.8394, 0.01986, 0.8245, 0.07946, 0.8245, 0.7521, 0.2157, 0.7521, 0.1938, 0.774, 0.1938, 0.35, 0.841, 0.2904, 0.841, 0.2904, 0.8261, 0.35, 0.8261, 0.7698, 0.2208, 0.75, 0.2208, 0.75, 0.2158, 0.7698, 0.2158, 0.7698, 0.2208, 0.7649, 0.2208, 0.7649, 0.201, 0.7698, 0.201, 0.7689, 0.2197, 0.7492, 0.2197, 0.7492, 0.2147, 0.7689, 0.2147, 0.7702, 0.2184, 0.7455, 0.1937, 0.7702, 0.1937, 0.314, 0.8234, 0.2991, 0.8234, 0.2991, 0.8085, 0.314, 0.8085, 0.07297, 0.8319, 0.05807, 0.8319, 0.05807, 0.8245, 0.07297, 0.8245, 0.314, 0.8346, 0.2991, 0.8346, 0.2991, 0.8308, 0.314, 0.8308, 0.07297, 0.8375, 0.05807, 0.8375, 0.05807, 0.8357, 0.07297, 0.8357, 0.314, 0.6945, 0.2991, 0.6945, 0.2991, 0.6927, 0.314, 0.6927, 0.314, 0.6796, 0.2991, 0.6796, 0.2991, 0.6647, 0.314, 0.6647, 0.7702, 0.2184, 0.7455, 0.2184, 0.7455, 0.1937, 0.05354, 0.696, 0.03864, 0.696, 0.03864, 0.6885, 0.05354, 0.6885, 0.7702, 0.206, 0.7455, 0.1937, 0.7702, 0.1937, 0.314, 0.6908, 0.2991, 0.6908, 0.2991, 0.6871, 0.314, 0.6871, 0.7763, 0.218, 0.7544, 0.218, 0.7544, 0.1961, 0.7763, 0.1961, 0.05354, 0.7016, 0.03864, 0.7016, 0.03864, 0.6997, 0.05354, 0.6997, 0.774, 0.1993, 0.7521, 0.1938, 0.774, 0.1938, 0.314, 0.6936, 0.2991, 0.6936, 0.2991, 0.6927, 0.314, 0.6927, 0.774, 0.2157, 0.7521, 0.2157, 0.7521, 0.1938, 0.774, 0.1938, 0.05354, 0.7034, 0.03864, 0.7034, 0.03864, 0.7025, 0.05354, 0.7025, 0.7702, 0.2184, 0.7455, 0.2184, 0.7702, 0.1937, 0.7576, 0.2157, 0.7549, 0.2157, 0.7549, 0.1938, 0.7576, 0.1938, 0.07946, 0.7947, 0.01986, 0.7947, 0.01986, 0.7872, 0.07946, 0.7872, 0.7544, 0.218, 0.7544, 0.1961, 0.7571, 0.1961, 0.35, 0.7963, 0.2904, 0.7963, 0.2904, 0.7888, 0.35, 0.7888, 0.7698, 0.2059, 0.75, 0.2059, 0.75, 0.2035, 0.7698, 0.2035, 0.755, 0.2208, 0.7525, 0.2208, 0.7525, 0.201, 0.755, 0.201, 0.7689, 0.2049, 0.7492, 0.2049, 0.7492, 0.2024, 0.7689, 0.2024, 0.7702, 0.2184, 0.7455, 0.2184, 0.7702, 0.1937, 0.1004, 0.8394, 0.09293, 0.8394, 0.09293, 0.7798, 0.1004, 0.7798, 0.08334, 0.6736, 0.07589, 0.6736, 0.07589, 0.6438, 0.08334, 0.6438, 0.7763, 0.218, 0.7736, 0.218, 0.7736, 0.1961, 0.7763, 0.1961, 0.1028, 0.8096, 0.09532, 0.8096, 0.09532, 0.7798, 0.1028, 0.7798, 0.7689, 0.2197, 0.7665, 0.2197, 0.7665, 0.1999, 0.7689, 0.1999, 0.1028, 0.8394, 0.09532, 0.8394, 0.09532, 0.7798, 0.1028, 0.7798, 0.08096, 0.7034, 0.07351, 0.7034, 0.07351, 0.6438, 0.08096, 0.6438, 0.1028, 0.8245, 0.09532, 0.8245, 0.09532, 0.8096, 0.1028, 0.8096, 0.1028, 0.8319, 0.09532, 0.8319, 0.09532, 0.8245, 0.1028, 0.8245, 0.1028, 0.8357, 0.09532, 0.8357, 0.09532, 0.8319, 0.1028, 0.8319, 0.1028, 0.8375, 0.09532, 0.8375, 0.09532, 0.8357, 0.1028, 0.8357, 0.08334, 0.7034, 0.07589, 0.7034, 0.07589, 0.7016, 0.08334, 0.7016, 0.774, 0.2157, 0.7521, 0.2157, 0.7521, 0.1938, 0.774, 0.1938, 0.08334, 0.6885, 0.07589, 0.6885, 0.07589, 0.6736, 0.08334, 0.6736, 0.7455, 0.2184, 0.7455, 0.1937, 0.7702, 0.1937, 0.08334, 0.696, 0.07589, 0.696, 0.07589, 0.6885, 0.08334, 0.6885, 0.7702, 0.206, 0.7455, 0.206, 0.7455, 0.1937, 0.08334, 0.6997, 0.07589, 0.6997, 0.07589, 0.696, 0.08334, 0.696, 0.7763, 0.218, 0.7544, 0.218, 0.7544, 0.1961, 0.7763, 0.1961, 0.08334, 0.7016, 0.07589, 0.7016, 0.07589, 0.6997, 0.08334, 0.6997, 0.7455, 0.2184, 0.7455, 0.1937, 0.7702, 0.1937, 0.08334, 0.7025, 0.07589, 0.7025, 0.07589, 0.7016, 0.08334, 0.7016, 0.08334, 0.7034, 0.07589, 0.7034, 0.07589, 0.7025, 0.08334, 0.7025, 0.35, 0.6674, 0.2904, 0.6674, 0.2904, 0.6376, 0.35, 0.6674, 0.2904, 0.6376, 0.35, 0.6376, 0.2904, 0.6972, 0.2904, 0.6376, 0.2978, 0.6376, 0.35, 0.6972, 0.2904, 0.6972, 0.2904, 0.6376, 0.35, 0.6376, 0.3202, 0.6972, 0.3202, 0.6376, 0.3351, 0.6376, 0.3053, 0.6972, 0.3053, 0.6376, 0.3202, 0.6376, 0.35, 0.6823, 0.2904, 0.6823, 0.2904, 0.6674, 0.35, 0.6823, 0.2904, 0.6674, 0.35, 0.6674, 0.35, 0.6898, 0.2904, 0.6898, 0.2904, 0.6823, 0.35, 0.6898, 0.2904, 0.6823, 0.35, 0.6823, 0.35, 0.6935, 0.2904, 0.6935, 0.2904, 0.6898, 0.35, 0.6935, 0.2904, 0.6898, 0.35, 0.6898, 0.35, 0.6954, 0.2904, 0.6954, 0.2904, 0.6935, 0.35, 0.6954, 0.2904, 0.6935, 0.35, 0.6935, 0.35, 0.6963, 0.2904, 0.6963, 0.2904, 0.6954, 0.35, 0.6963, 0.2904, 0.6954, 0.35, 0.6954, 0.35, 0.6972, 0.2904, 0.6972, 0.2904, 0.6963, 0.35, 0.6963, 0.2978, 0.6972, 0.2904, 0.6972, 0.2978, 0.6963, 0.35, 0.6972, 0.2904, 0.6972, 0.2904, 0.6963, 0.35, 0.6963, 0.3351, 0.6972, 0.3202, 0.6972, 0.3351, 0.6963, 0.3202, 0.6972, 0.3053, 0.6972, 0.3202, 0.6963, 0.3351, 0.6972, 0.3351, 0.6376, 0.35, 0.6376, 0.35, 0.6972, 0.3351, 0.6972, 0.35, 0.6963, 0.2978, 0.6972, 0.2978, 0.6376, 0.3053, 0.6376, 0.3053, 0.6972, 0.2978, 0.6972, 0.3053, 0.6963])
me_cube_001.use_remesh_preserve_volume = False
me_cube_001.use_remesh_preserve_attributes = False
me_cube_001.use_mirror_vertex_groups = False
me_cube_001.update()

# ---- objects
ob_clownshoes = bpy.data.objects.new('ClownShoes', me_cube_001)

# ---- transforms, parenting, visibility, modifiers, constraints
ob_clownshoes.location = (-2.318, 1.154, 0.848)
ob_clownshoes.lineart.crease_threshold = 0.0

# ---- collection membership
col_collection_1.objects.link(ob_clownshoes)

# ---- scene / render settings (as saved in the file)
scene.frame_start = 1; scene.frame_end = 250; scene.frame_set(0)
scene.render.engine = 'BLENDER_EEVEE_NEXT'
scene.render.resolution_percentage = 50
scene.render.dither_intensity = 0.0
scene.cycles.use_denoising = False
scene.cycles.samples = 10
scene.cycles.sampling_pattern = 'TABULATED_SOBOL'
scene.cycles.light_sampling_threshold = 0.0
scene.cycles.use_adaptive_sampling = False
scene.cycles.use_light_tree = False
scene.cycles.blur_glossy = 0.0
scene.cycles.pixel_filter_type = 'GAUSSIAN'
scene.cycles.sample_clamp_indirect = 0.0
scene.view_settings.view_transform = 'Standard'
bpy.context.view_layer.update()

# ---- added for rendering (the .blend has no active camera and no usable light): camera, sun
cam_auto = bpy.data.cameras.new('AutoCamera')
cam_auto.lens = 50.0
cam_auto.sensor_width = 36.0
cam_auto.clip_end = 1000.0
ob_auto_camera = bpy.data.objects.new('AutoCamera', cam_auto)
scene.collection.objects.link(ob_auto_camera)
ob_auto_camera.location = (3.08089, -5.10944, 5.32314)
ob_auto_camera.rotation_euler = (1.09748, -7.21219e-08, 0.694738)
scene.camera = ob_auto_camera
light_auto_sun = bpy.data.lights.new('AutoSun', 'SUN')
light_auto_sun.energy = 3.0
light_auto_sun.angle = 0.0523599
ob_auto_sun = bpy.data.objects.new('AutoSun', light_auto_sun)
scene.collection.objects.link(ob_auto_sun)
ob_auto_sun.rotation_euler = (0.872665, 0.174533, 0.523599)
bpy.context.view_layer.update()
